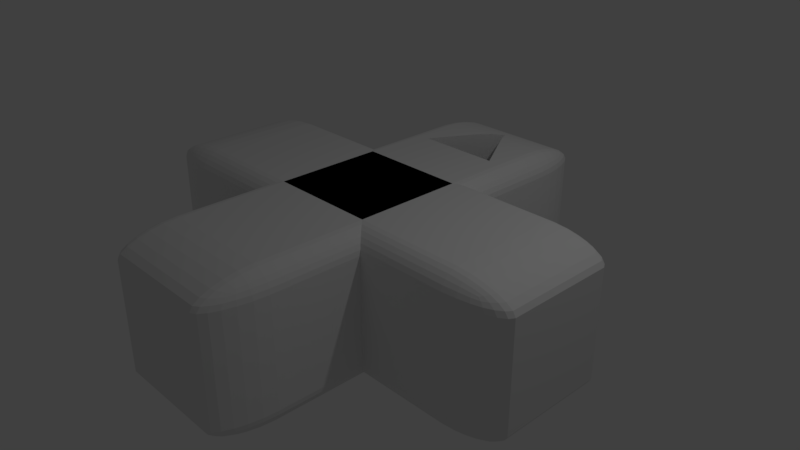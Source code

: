 # Source: D-PadUp.blend  (saved by Blender 2.78.0; exported with 4.5.12 LTS)
import bpy
from mathutils import Matrix  # noqa: F401  (used for matrix-valued properties, if any)

bpy.ops.wm.read_factory_settings(use_empty=True)
scene = bpy.context.scene
scene.name = 'Scene'

# ---- collections
col_collection_1 = bpy.data.collections.new('Collection 1'); scene.collection.children.link(col_collection_1)

# ---- world
world_world = bpy.data.worlds.new('World'); scene.world = world_world
world_world.color = (0.05088, 0.05088, 0.05088)
world_world.use_sun_shadow = False
world_world.sun_shadow_jitter_overblur = 0.0
world_world.cycles.sampling_method = 'MANUAL'

# ---- cameras
cam_camera = bpy.data.cameras.new('Camera')
cam_camera.clip_end = 100.0
cam_camera.lens = 35.0
cam_camera.sensor_width = 32.0
cam_camera.sensor_height = 18.0
cam_camera.ortho_scale = 7.314
cam_camera.dof.focus_distance = 0.0
cam_camera.dof.aperture_fstop = 128.0

# ---- lights
light_lamp = bpy.data.lights.new('Lamp', 'POINT')
light_lamp.transmission_factor = 0.0
light_lamp.cutoff_distance = 30.0
light_lamp.energy = 100.0
light_lamp.shadow_buffer_clip_start = 1.001
light_lamp.shadow_soft_size = 0.1
light_lamp.shadow_maximum_resolution = 0.006
light_lamp.use_absolute_resolution = True

# ---- meshes
me_cube_003 = bpy.data.meshes.new('Cube.003')
me_cube_003.from_pydata([(3.0, 0.2457, -0.737), (3.0, 0.2457, 0.737), (3.0, -0.2457, 0.737), (3.0, -0.2457, -0.737), (2.96, -0.2457, -0.8026), (2.961, 0.2457, -0.8025), (2.96, 0.2675, -0.737), (2.961, 0.2675, 0.737), (2.96, 0.2457, 0.8026), (2.961, -0.2457, 0.8025), (2.96, -0.2675, 0.737), (2.961, -0.2675, -0.737), (2.915, -0.2682, -0.8041), (2.87, -0.2457, -0.8626), (2.87, 0.2457, -0.8624), (2.915, 0.268, -0.8046), (2.915, 0.2682, 0.8041), (2.87, 0.2875, -0.737), (2.87, 0.2875, 0.737), (2.87, 0.2457, 0.8626), (2.87, -0.2457, 0.8624), (2.915, -0.268, 0.8046), (2.87, -0.2875, 0.737), (2.87, -0.2875, -0.737), (2.826, -0.2677, -0.8614), (2.743, -0.2457, -0.9145), (2.744, 0.2457, -0.9144), (2.827, 0.2676, -0.8612), (2.827, 0.2871, 0.8028), (2.826, 0.2871, -0.8031), (2.743, 0.3048, -0.737), (2.744, 0.3048, 0.737), (2.826, 0.2677, 0.8614), (2.743, 0.2457, 0.9145), (2.744, -0.2457, 0.9144), (2.827, -0.2676, 0.8612), (2.827, -0.2871, -0.8028), (2.826, -0.2871, 0.8031), (2.743, -0.3048, 0.737), (2.744, -0.3048, -0.737), (2.755, -0.2847, -0.8541), (2.717, -0.2672, -0.9059), (2.587, -0.2457, -0.9568), (2.588, 0.2457, -0.9567), (2.718, 0.2672, -0.9057), (2.755, 0.2847, -0.8541), (2.755, 0.2847, 0.8541), (2.718, 0.3019, 0.8016), (2.717, 0.302, -0.8016), (2.587, 0.3189, -0.737), (2.588, 0.3189, 0.737), (2.717, 0.2672, 0.9059), (2.587, 0.2457, 0.9568), (2.588, -0.2457, 0.9567), (2.718, -0.2672, 0.9057), (2.755, -0.2847, 0.8541), (2.718, -0.3019, -0.8016), (2.717, -0.302, 0.8016), (2.587, -0.3189, 0.737), (2.588, -0.3189, -0.737), (2.673, -0.283, -0.8909), (2.407, -0.2457, -0.9869), (2.408, 0.2457, -0.9868), (2.673, 0.283, -0.8908), (2.673, 0.2969, 0.849), (2.673, 0.297, -0.849), (2.407, 0.329, -0.737), (2.408, 0.3289, 0.737), (2.673, 0.283, 0.8909), (2.407, 0.2457, 0.9869), (2.408, -0.2457, 0.9868), (2.673, -0.283, 0.8908), (2.673, -0.2969, -0.849), (2.673, -0.297, 0.849), (2.407, -0.329, 0.737), (2.408, -0.3289, -0.737), (2.634, -0.2927, -0.878), (2.584, -0.2676, -0.9423), (2.211, -0.2457, -1.0), (2.211, 0.2457, -1.0), (2.584, 0.2677, -0.9421), (2.634, 0.2927, -0.878), (2.634, 0.2927, 0.878), (2.584, 0.314, 0.8031), (2.584, 0.3141, -0.8028), (2.211, 0.3333, -0.737), (2.211, 0.3333, 0.737), (2.584, 0.2676, 0.9423), (2.211, 0.2457, 1.0), (2.211, -0.2457, 1.0), (2.584, -0.2677, 0.9421), (2.634, -0.2927, 0.878), (2.584, -0.314, -0.8031), (2.584, -0.3141, 0.8028), (2.211, -0.3333, 0.737), (2.211, -0.3333, -0.737), (2.562, -0.2847, -0.9183), (2.414, -0.268, -0.9718), (-2.211, -0.2457, -1.0), (-2.211, 0.2457, -1.0), (-0.2457, 0.2457, -1.0), (0.737, 0.2457, -1.0), (0.2457, -0.2457, -1.0), (-0.737, -0.2457, -1.0), (2.412, 0.2682, -0.9718), (2.562, 0.2847, -0.9183), (2.562, 0.3061, 0.8541), (2.562, 0.3061, -0.8541), (2.412, 0.3239, 0.8046), (2.414, 0.3239, -0.8041), (1.0, 0.3333, -0.737), (1.0, 0.3333, 0.737), (2.562, 0.2847, 0.9183), (2.414, 0.268, 0.9718), (-2.211, 0.2457, 1.0), (-2.211, -0.2457, 1.0), (-0.2457, -0.2457, 1.0), (0.737, -0.2457, 1.0), (0.2457, 0.2457, 1.0), (-0.737, 0.2457, 1.0), (2.412, -0.2682, 0.9718), (2.562, -0.2847, 0.9183), (2.562, -0.3061, -0.8541), (2.562, -0.3061, 0.8541), (2.412, -0.3239, -0.8046), (2.414, -0.3239, 0.8041), (1.0, -0.3333, 0.737), (1.0, -0.3333, -0.737), (2.547, -0.297, -0.8908), (2.211, -0.2675, -0.9868), (-0.8025, -0.2675, -0.9869), (-2.211, -0.2675, -0.9869), (-2.408, -0.2457, -0.9868), (-2.407, 0.2457, -0.9869), (-0.8025, 0.2675, -0.9869), (-0.737, 0.2457, -1.0), (0.8025, 0.2675, -0.9869), (2.211, 0.2675, -0.9869), (0.8025, -0.2675, -0.9869), (0.737, -0.2457, -1.0), (2.547, 0.2969, -0.8909), (2.547, 0.297, 0.8908), (2.211, 0.329, 0.8025), (2.211, 0.3289, -0.8026), (1.0, 0.737, -0.737), (1.0, 0.737, 0.737), (0.9868, 0.329, 0.8025), (2.211, 0.2675, 0.9868), (-0.8025, 0.2675, 0.9869), (-2.211, 0.2675, 0.9869), (-2.408, 0.2457, 0.9868), (-2.407, -0.2457, 0.9869), (-0.737, -0.2457, 1.0), (0.8025, -0.2675, 0.9869), (2.211, -0.2675, 0.9869), (0.8025, 0.2675, 0.9869), (2.547, -0.2969, 0.8909), (2.211, -0.329, -0.8025), (2.211, -0.3289, 0.8026), (0.9868, -0.329, -0.8025), (1.0, -0.737, 0.737), (1.0, -0.737, -0.737), (2.409, -0.2871, -0.9421), (-2.412, -0.2682, -0.9718), (-0.737, -0.08189, -1.0), (-0.8026, -0.2675, -0.9868), (-2.414, 0.268, -0.9718), (-2.588, -0.2457, -0.9567), (-2.587, 0.2457, -0.9568), (-2.211, 0.2675, -0.9868), (-0.2457, 0.2457, -1.0), (0.8026, 0.2675, -0.9868), (0.2457, -0.2457, -1.0), (2.409, 0.2871, -0.9423), (2.409, 0.3141, 0.8612), (2.409, 0.314, -0.8614), (0.9869, 0.3289, -0.8025), (0.9869, 0.737, -0.8025), (0.9868, 0.8026, -0.737), (0.9869, 0.8025, 0.737), (0.9868, 0.737, 0.8026), (0.9868, 0.3289, 0.8026), (2.409, 0.2871, 0.9421), (-2.412, 0.2682, 0.9718), (-0.737, 0.737, 1.0), (-0.8026, 0.2675, 0.9868), (-2.414, -0.268, 0.9718), (-2.588, 0.2457, 0.9567), (-2.587, -0.2457, 0.9568), (-0.8025, -0.2675, 0.9869), (0.737, -0.737, 1.0), (0.8026, -0.2675, 0.9868), (0.737, 0.2457, 1.0), (2.409, -0.2871, 0.9423), (2.409, -0.3141, -0.8612), (2.409, -0.314, 0.8614), (0.9868, -0.737, -0.8026), (0.9868, -0.3289, -0.8026), (0.9869, -0.3289, 0.8025), (0.9869, -0.737, 0.8025), (0.9868, -0.8026, 0.737), (0.9869, -0.8025, -0.737), (2.405, -0.302, -0.9057), (0.8026, -0.2675, -0.9868), (2.211, -0.2875, -0.9567), (-2.409, -0.2871, -0.9423), (-0.737, -0.737, -1.0), (-0.8624, -0.2875, -0.9568), (-0.8026, -0.737, -0.9868), (-2.584, 0.2676, -0.9423), (-2.584, -0.2677, -0.9421), (-2.744, -0.2457, -0.9144), (-2.743, 0.2457, -0.9145), (-0.737, 0.737, -1.0), (-0.8025, 0.737, -0.9869), (-0.8026, 0.2675, -0.9868), (0.737, 0.08189, -1.0), (0.8624, 0.2875, -0.9568), (0.8026, 0.737, -0.9868), (0.737, -0.737, -1.0), (0.8025, -0.737, -0.9869), (2.211, 0.2875, -0.9568), (2.405, 0.3019, -0.9059), (2.405, 0.302, 0.9057), (2.211, 0.3189, 0.8624), (2.211, 0.3189, -0.8626), (0.9868, 0.3289, -0.8026), (0.9718, 0.8041, -0.8046), (0.9718, 0.8046, 0.8041), (0.9567, 0.8626, -0.737), (0.9568, 0.8624, 0.737), (0.8026, 0.2675, 0.9868), (2.211, 0.2875, 0.9567), (-2.409, 0.2871, 0.9423), (-0.737, 0.08189, 1.0), (-0.8026, 0.737, 0.9868), (-0.8624, 0.2875, 0.9568), (-2.211, -0.2675, 0.9868), (-2.584, -0.2676, 0.9423), (-2.584, 0.2677, 0.9421), (-2.744, 0.2457, 0.9144), (-2.743, -0.2457, 0.9145), (-0.737, -0.737, 1.0), (-0.8025, -0.737, 0.9869), (0.737, -0.08189, 1.0), (0.8026, -0.737, 0.9868), (0.8624, -0.2875, 0.9568), (0.737, 0.737, 1.0), (0.8025, 0.737, 0.9869), (2.211, -0.2875, 0.9568), (2.405, -0.3019, 0.9059), (2.211, -0.3189, -0.8624), (2.211, -0.3189, 0.8626), (0.9868, -0.3289, 0.8026), (0.9718, -0.8046, -0.8041), (0.9718, -0.8041, 0.8046), (0.9567, -0.8626, 0.737), (0.9568, -0.8624, -0.737), (0.8624, -0.2875, -0.9568), (-2.211, -0.2875, -0.9568), (-2.562, -0.2847, -0.9183), (0.737, 0.737, -1.0), (0.2285, -0.737, -1.0), (0.5707, -0.5394, -1.0), (-0.5626, -0.5394, -1.0), (-0.2203, -0.737, -1.0), (-2.409, 0.2871, -0.9421), (-2.562, 0.2847, -0.9183), (-2.717, 0.2672, -0.9059), (-2.718, -0.2672, -0.9057), (-2.87, -0.2457, -0.8624), (-2.87, 0.2457, -0.8626), (-0.8046, 0.8041, -0.9718), (-0.8624, 0.2875, -0.9568), (0.8046, -0.8041, -0.9718), (0.9568, 0.737, -0.8624), (0.9423, 0.8028, -0.8612), (0.9423, 0.8612, 0.8028), (0.9421, 0.8614, -0.8031), (0.9144, 0.9145, -0.737), (0.9145, 0.9144, 0.737), (0.9421, 0.8031, 0.8614), (0.9567, 0.737, 0.8626), (0.9568, 0.3189, 0.8624), (0.8624, 0.2875, 0.9568), (-2.211, 0.2875, 0.9568), (-2.562, 0.2847, 0.9183), (-0.2203, -0.737, 1.0), (-0.5626, -0.5394, 1.0), (0.5707, -0.5394, 1.0), (0.2285, -0.737, 1.0), (-0.8041, 0.8046, 0.9718), (-2.409, -0.2871, 0.9421), (-2.562, -0.2847, 0.9183), (-2.717, -0.2672, 0.9059), (-2.718, 0.2672, 0.9057), (-2.87, 0.2457, 0.8624), (-2.87, -0.2457, 0.8626), (-0.8026, -0.2675, 0.9868), (-0.8046, -0.8041, 0.9718), (0.8041, -0.8046, 0.9718), (0.8046, 0.8041, 0.9718), (0.9567, -0.737, -0.8626), (0.9568, -0.3189, -0.8624), (0.9421, -0.8031, -0.8614), (0.9568, -0.737, 0.8624), (0.9423, -0.8028, 0.8612), (0.9421, -0.8614, 0.8031), (0.9144, -0.9145, 0.737), (0.9145, -0.9144, -0.737), (0.9423, -0.8612, -0.8028), (2.211, -0.3048, -0.9144), (0.8625, -0.2875, -0.9567), (-2.405, -0.3019, -0.9059), (-2.547, -0.2969, -0.8909), (-0.737, 0.8026, -0.9868), (0.737, 0.8025, -0.9869), (0.737, -0.8026, -0.9868), (0.1149, -0.8026, -0.9868), (-0.1068, -0.8025, -0.9868), (-0.737, -0.8025, -0.9869), (-0.8041, -0.8046, -0.9718), (-0.8626, -0.737, -0.9567), (-0.8625, -0.2875, -0.9567), (-2.211, 0.2875, -0.9567), (-2.673, 0.283, -0.8909), (-2.673, -0.283, -0.8908), (-2.961, -0.2457, -0.8025), (-2.96, 0.2457, -0.8026), (-0.8612, 0.8028, -0.9423), (0.8626, 0.737, -0.9567), (0.8625, 0.2875, -0.9567), (0.8041, 0.8046, -0.9718), (0.8612, -0.8028, -0.9423), (2.211, 0.3048, -0.9145), (2.211, 0.3048, 0.9144), (0.9568, 0.3189, -0.8624), (0.9183, 0.8541, -0.8541), (0.9183, 0.8541, 0.8541), (0.9059, 0.9057, 0.8016), (0.9057, 0.9059, -0.8016), (0.8624, 0.9568, -0.737), (0.8626, 0.9567, 0.737), (0.9567, 0.3189, 0.8625), (0.8625, 0.2875, 0.9567), (-2.405, 0.3019, 0.9059), (-2.547, 0.2969, 0.8909), (0.737, 0.8026, 0.9868), (-0.737, 0.8025, 0.9869), (-0.737, -0.8026, 0.9868), (-0.1067, -0.8026, 0.9868), (0.1149, -0.8025, 0.9868), (0.737, -0.8025, 0.9869), (-0.8614, 0.8031, 0.9421), (-0.8626, 0.737, 0.9567), (-0.8625, 0.2875, 0.9567), (-2.211, -0.2875, 0.9567), (-2.673, -0.283, 0.8909), (-2.673, 0.283, 0.8908), (-2.961, 0.2457, 0.8025), (-2.96, -0.2457, 0.8026), (-0.8624, -0.2875, 0.9568), (-0.8612, -0.8028, 0.9423), (0.8614, -0.8031, 0.9421), (0.8626, -0.737, 0.9567), (0.8625, -0.2875, 0.9567), (0.8612, 0.8028, 0.9423), (2.211, -0.3048, 0.9145), (0.9568, -0.3189, 0.8624), (0.9567, -0.3189, -0.8625), (0.9183, -0.8541, -0.8541), (0.9183, -0.8541, 0.8541), (0.9057, -0.9059, 0.8016), (0.8624, -0.9568, 0.737), (0.8626, -0.9567, -0.737), (0.9059, -0.9057, -0.8016), (0.9144, -0.3048, -0.9145), (0.8624, -0.737, -0.9568), (-2.211, -0.3048, -0.9145), (-2.634, -0.2927, -0.878), (-0.737, 0.8626, -0.9567), (0.737, 0.8624, -0.9568), (0.737, -0.8626, -0.9567), (0.01114, -0.8625, -0.9567), (-0.002981, -0.8625, -0.9567), (-0.737, -0.8624, -0.9568), (-0.8614, -0.8031, -0.9421), (-0.9144, -0.3048, -0.9145), (-2.405, 0.302, -0.9057), (-2.547, 0.297, -0.8908), (-2.634, 0.2927, -0.878), (-2.826, 0.2677, -0.8614), (-2.827, -0.2676, -0.8612), (-3.0, -0.2457, -0.737), (-3.0, 0.2457, -0.737), (-0.8031, 0.8614, -0.9421), (-0.8624, 0.737, -0.9568), (-0.8541, 0.8541, -0.9183), (-0.8625, 0.2875, -0.9567), (0.8614, 0.8031, -0.9421), (0.9144, 0.3048, -0.9145), (0.8031, -0.8614, -0.9421), (0.8541, -0.8541, -0.9183), (0.9567, 0.3189, -0.8625), (0.9059, 0.8016, -0.9057), (0.8909, 0.849, -0.8908), (0.8909, 0.8908, 0.849), (0.8908, 0.8909, -0.849), (0.8025, 0.9869, -0.737), (0.8026, 0.9868, 0.737), (0.9057, 0.8016, 0.9059), (0.8908, 0.849, 0.8909), (0.9144, 0.3048, 0.9145), (0.8624, 0.737, 0.9568), (-2.211, 0.3048, 0.9145), (-2.634, 0.2927, 0.878), (0.737, 0.8626, 0.9567), (-0.737, 0.8624, 0.9568), (-0.737, -0.8626, 0.9567), (-0.002979, -0.8625, 0.9567), (0.01115, -0.8625, 0.9567), (0.737, -0.8624, 0.9568), (-0.8028, 0.8612, 0.9423), (-0.8541, 0.8541, 0.9183), (-0.9144, 0.3048, 0.9145), (-2.405, -0.302, 0.9057), (-2.547, -0.297, 0.8908), (-2.634, -0.2927, 0.878), (-2.826, -0.2677, 0.8614), (-2.827, 0.2676, 0.8612), (-3.0, 0.2457, 0.737), (-3.0, -0.2457, 0.737), (-0.8031, -0.8614, 0.9421), (-0.8624, -0.737, 0.9568), (-0.8541, -0.8541, 0.9183), (0.8028, -0.8612, 0.9423), (0.8541, -0.8541, 0.9183), (0.9144, -0.3048, 0.9145), (0.8031, 0.8614, 0.9421), (0.8541, 0.8541, 0.9183), (0.9567, -0.3189, 0.8625), (0.9057, -0.8016, -0.9059), (0.8908, -0.849, -0.8909), (0.9059, -0.8016, 0.9057), (0.8909, -0.849, 0.8908), (0.8908, -0.8909, 0.849), (0.8025, -0.9869, 0.737), (0.8026, -0.9868, -0.737), (0.8909, -0.8908, -0.849), (0.9145, -0.3048, -0.9144), (-2.211, -0.3189, -0.8626), (-2.409, -0.314, -0.8614), (-2.562, -0.3061, -0.8541), (0.8028, 0.8612, -0.9423), (-0.737, 0.9145, -0.9144), (0.737, 0.9144, -0.9145), (0.004083, -0.8665, -0.9534), (0.737, -0.9145, -0.9144), (-0.737, -0.9144, -0.9145), (-0.8028, -0.8612, -0.9423), (-0.8541, -0.8541, -0.9183), (-0.9059, -0.8016, -0.9057), (-2.211, 0.3048, -0.9144), (-2.755, 0.2847, -0.8541), (-2.755, -0.2847, -0.8541), (-2.915, 0.2682, -0.8041), (-2.915, -0.268, -0.8046), (-0.9057, 0.8016, -0.9059), (-0.8908, 0.849, -0.8909), (-0.9144, 0.3048, -0.9145), (0.8541, 0.8541, -0.9183), (0.9145, 0.3048, -0.9144), (0.9145, 0.3048, 0.9144), (0.9145, 0.737, -0.9144), (0.878, 0.878, -0.878), (0.878, 0.878, 0.878), (0.8614, 0.9421, 0.8031), (0.8612, 0.9423, -0.8028), (0.737, 1.0, -0.737), (0.737, 1.0, 0.737), (0.9144, 0.737, 0.9145), (-2.211, 0.3189, 0.8626), (-2.409, 0.314, 0.8614), (-2.562, 0.3061, 0.8541), (0.737, 0.9145, 0.9144), (-0.737, 0.9144, 0.9145), (0.004083, -0.8665, 0.9534), (-0.737, -0.9145, 0.9144), (0.737, -0.9144, 0.9145), (-0.9059, 0.8016, 0.9057), (-0.8909, 0.849, 0.8908), (-0.8625, -0.2875, 0.9567), (-2.211, -0.3048, 0.9144), (-2.755, -0.2847, 0.8541), (-2.755, 0.2847, 0.8541), (-2.915, -0.2682, 0.8041), (-2.915, 0.268, 0.8046), (-0.9057, -0.8016, 0.9059), (-0.8908, -0.849, 0.8909), (0.9145, -0.3048, 0.9144), (0.9144, -0.737, -0.9145), (0.878, -0.878, -0.878), (0.9145, -0.737, 0.9144), (0.878, -0.878, 0.878), (0.8612, -0.9423, 0.8028), (0.737, -1.0, 0.737), (0.737, -1.0, -0.737), (0.8614, -0.9421, -0.8031), (-0.9145, -0.3048, -0.9144), (-0.9567, -0.3189, -0.8625), (-2.673, -0.297, -0.849), (0.8016, 0.9057, -0.9059), (-0.8016, 0.9059, -0.9057), (-0.737, 0.9568, -0.8624), (0.737, 0.9567, -0.8626), (0.8016, -0.9059, -0.9057), (-0.8016, -0.9057, -0.9059), (0.737, -0.9568, -0.8624), (-0.737, -0.9567, -0.8626), (-0.8909, -0.849, -0.8908), (-0.9145, -0.737, -0.9144), (-2.211, 0.3189, -0.8624), (-2.409, 0.3141, -0.8612), (-2.562, 0.3061, -0.8541), (-2.673, 0.2969, -0.849), (-2.961, 0.2675, -0.737), (-2.96, -0.2675, -0.737), (-2.961, -0.2675, 0.737), (-2.96, 0.2675, 0.737), (-0.849, 0.8909, -0.8908), (-0.9144, 0.737, -0.9145), (-0.878, 0.878, -0.878), (0.849, -0.8909, -0.8908), (0.8541, 0.9183, 0.8541), (0.8541, 0.9183, -0.8541), (0.8041, 0.9718, 0.8046), (0.8046, 0.9718, -0.8041), (-0.737, 1.0, -0.737), (-0.737, 1.0, 0.737), (-0.9145, 0.3048, 0.9144), (-0.9567, 0.3189, 0.8625), (-2.673, 0.297, 0.849), (-0.8016, 0.9057, 0.9059), (0.8016, 0.9059, 0.9057), (0.737, 0.9568, 0.8624), (-0.737, 0.9567, 0.8626), (-0.8016, -0.9059, 0.9057), (0.8016, -0.9057, 0.9059), (-0.737, -0.9568, 0.8624), (0.737, -0.9567, 0.8626), (-0.849, 0.8908, 0.8909), (-0.9145, 0.737, 0.9144), (-0.878, 0.878, 0.878), (-0.9144, -0.3048, 0.9145), (-2.211, -0.3189, 0.8624), (-2.409, -0.3141, 0.8612), (-2.562, -0.3061, 0.8541), (-2.673, -0.2969, 0.849), (-0.849, -0.8909, 0.8908), (-0.9144, -0.737, 0.9145), (-0.878, -0.878, 0.878), (0.849, -0.8908, 0.8909), (0.849, 0.8909, 0.8908), (0.8541, -0.9183, 0.8541), (0.8046, -0.9718, 0.8041), (-0.737, -1.0, 0.737), (-0.737, -1.0, -0.737), (0.8041, -0.9718, -0.8046), (0.8541, -0.9183, -0.8541), (-0.9568, -0.3189, -0.8624), (-2.211, -0.3289, -0.8026), (-2.414, -0.3239, -0.8041), (-2.584, -0.3141, -0.8028), (0.849, 0.8908, -0.8909), (-0.737, 0.9869, -0.8025), (0.737, 0.9868, -0.8026), (0.737, -0.9869, -0.8025), (-0.737, -0.9868, -0.8026), (-0.849, -0.8908, -0.8909), (-0.878, -0.878, -0.878), (-0.9568, -0.737, -0.8624), (-0.9423, -0.8028, -0.8612), (-0.9145, 0.3048, -0.9144), (-0.9567, 0.3189, -0.8625), (-2.827, 0.2871, -0.8028), (-2.826, -0.2871, -0.8031), (-2.87, -0.2875, -0.737), (-2.87, -0.2875, 0.737), (-2.87, 0.2875, 0.737), (-2.87, 0.2875, -0.737), (-0.9567, 0.737, -0.8626), (-0.9421, 0.8031, -0.8614), (-0.9183, 0.8541, -0.8541), (0.737, 0.9869, 0.8025), (-0.8026, 0.9868, -0.737), (-0.8025, 0.9869, 0.737), (-0.737, 0.9868, 0.8026), (-0.9568, 0.3189, 0.8624), (-2.211, 0.3289, 0.8026), (-2.414, 0.3239, 0.8041), (-2.584, 0.3141, 0.8028), (-0.737, -0.9869, 0.8025), (0.737, -0.9868, 0.8026), (-0.9568, 0.737, 0.8624), (-0.9423, 0.8028, 0.8612), (-0.9183, 0.8541, 0.8541), (-0.9145, -0.3048, 0.9144), (-0.9567, -0.3189, 0.8625), (-2.827, -0.2871, 0.8028), (-2.826, 0.2871, 0.8031), (-0.9567, -0.737, 0.8626), (-0.9421, -0.8031, 0.8614), (-0.9183, -0.8541, 0.8541), (-0.8026, -0.9868, 0.737), (-0.8025, -0.9869, -0.737), (-0.9868, -0.3289, -0.8026), (-2.717, -0.302, -0.8016), (0.8031, 0.9421, -0.8614), (-0.8028, 0.9423, -0.8612), (0.8028, -0.9423, -0.8612), (-0.8031, -0.9421, -0.8614), (-0.9183, -0.8541, -0.8541), (-2.211, 0.329, -0.8025), (-0.9568, 0.3189, -0.8624), (-2.412, 0.3239, -0.8046), (-2.584, 0.314, -0.8031), (-2.718, 0.3019, -0.8016), (-2.743, -0.3048, -0.737), (-2.744, -0.3048, 0.737), (-2.743, 0.3048, 0.737), (-2.744, 0.3048, -0.737), (-0.8541, 0.9183, -0.8541), (-0.8909, 0.8908, -0.849), (0.8028, 0.9423, 0.8612), (-0.8041, 0.9718, -0.8046), (-0.8046, 0.9718, 0.8041), (-0.8626, 0.9567, -0.737), (-0.8624, 0.9568, 0.737), (-0.9868, 0.3289, 0.8026), (-2.717, 0.302, 0.8016), (-0.8031, 0.9421, 0.8614), (-0.8028, -0.9423, 0.8612), (0.8031, -0.9421, 0.8614), (-0.8541, 0.9183, 0.8541), (-0.8908, 0.8909, 0.849), (-2.211, -0.329, 0.8025), (-0.9568, -0.3189, 0.8624), (-2.412, -0.3239, 0.8046), (-2.584, -0.314, 0.8031), (-2.718, -0.3019, 0.8016), (-0.8541, -0.9183, 0.8541), (-0.8909, -0.8908, 0.849), (-0.8046, -0.9718, -0.8041), (-0.8041, -0.9718, 0.8046), (-0.8626, -0.9567, 0.737), (-0.8624, -0.9568, -0.737), (-0.9869, -0.3289, -0.8025), (-2.211, -0.3333, -0.737), (-2.407, -0.329, -0.737), (-2.587, -0.3189, -0.737), (-0.8541, -0.9183, -0.8541), (-0.8908, -0.8909, -0.849), (-0.9869, -0.737, -0.8025), (-0.9718, -0.8041, -0.8046), (-0.9868, 0.3289, -0.8026), (-2.588, -0.3189, 0.737), (-2.587, 0.3189, 0.737), (-2.588, 0.3189, -0.737), (-0.9868, 0.737, -0.8026), (-0.9718, 0.8046, -0.8041), (-0.9423, 0.8612, -0.8028), (-0.8612, 0.9423, 0.8028), (-0.8614, 0.9421, -0.8031), (-0.9145, 0.9144, -0.737), (-0.9144, 0.9145, 0.737), (-0.9869, 0.3289, 0.8025), (-2.211, 0.3333, 0.737), (-2.407, 0.329, 0.737), (-0.9869, 0.737, 0.8025), (-0.9718, 0.8041, 0.8046), (-0.9421, 0.8614, 0.8031), (-0.9868, -0.3289, 0.8026), (-0.9868, -0.737, 0.8026), (-0.9718, -0.8046, 0.8041), (-0.9423, -0.8612, 0.8028), (-0.8612, -0.9423, -0.8028), (-0.8614, -0.9421, 0.8031), (-0.9145, -0.9144, 0.737), (-0.9144, -0.9145, -0.737), (-1.0, -0.3333, -0.737), (-0.9421, -0.8614, -0.8031), (-2.211, 0.3333, -0.737), (-0.9868, 0.329, -0.8025), (-2.408, 0.3289, -0.737), (-2.408, -0.3289, 0.737), (-0.9059, 0.9057, -0.8016), (-0.9057, 0.9059, 0.8016), (-0.9568, 0.8624, -0.737), (-0.9567, 0.8626, 0.737), (-1.0, 0.3333, 0.737), (-2.211, -0.3333, 0.737), (-0.9868, -0.329, 0.8025), (-0.9059, -0.9057, 0.8016), (-0.9057, -0.9059, -0.8016), (-0.9568, -0.8624, 0.737), (-0.9567, -0.8626, -0.737), (-1.0, -0.737, -0.737), (-1.0, -0.3333, 0.737), (-0.9868, -0.8026, -0.737), (-1.0, 0.3333, -0.737), (-1.0, 0.737, -0.737), (-0.9869, 0.8025, -0.737), (-0.9868, 0.8026, 0.737), (-1.0, 0.737, 0.737), (-1.0, -0.737, 0.737), (-0.9869, -0.8025, 0.737)], [], [(0, 1, 2, 3), (4, 5, 0, 3), (1, 0, 6, 7), (8, 9, 2, 1), (3, 2, 10, 11), (4, 3, 11, 12), (13, 14, 5, 4), (7, 16, 8, 1), (6, 0, 5, 15), (7, 6, 17, 18), (19, 20, 9, 8), (10, 2, 9, 21), (11, 10, 22, 23), (12, 24, 13, 4), (25, 26, 14, 13), (14, 27, 15, 5), (16, 7, 18, 28), (15, 29, 17, 6), (18, 17, 30, 31), (19, 8, 16, 32), (33, 34, 20, 19), (21, 9, 20, 35), (12, 11, 23, 36), (21, 37, 22, 10), (23, 22, 38, 39), (24, 12, 36, 40), (25, 13, 24, 41), (42, 43, 26, 25), (27, 14, 26, 44), (27, 45, 29, 15), (28, 46, 32, 16), (29, 48, 30, 17), (31, 47, 28, 18), (31, 30, 49, 50), (33, 19, 32, 51), (52, 53, 34, 33), (35, 20, 34, 54), (35, 55, 37, 21), (36, 23, 39, 56), (37, 57, 38, 22), (39, 38, 58, 59), (40, 60, 41, 24), (25, 41, 77, 42), (61, 62, 43, 42), (26, 43, 80, 44), (45, 27, 44, 63), (46, 28, 47, 64), (45, 65, 48, 29), (31, 50, 83, 47), (30, 48, 84, 49), (50, 49, 66, 67), (46, 68, 51, 32), (33, 51, 87, 52), (69, 70, 53, 52), (34, 53, 90, 54), (55, 35, 54, 71), (40, 36, 56, 72), (57, 37, 55, 73), (39, 59, 92, 56), (38, 57, 93, 58), (59, 58, 74, 75), (60, 40, 72, 76), (41, 60, 96, 77), (42, 77, 97, 61), (78, 79, 62, 61), (43, 62, 104, 80), (44, 80, 105, 63), (64, 82, 68, 46), (65, 45, 63, 81), (47, 83, 106, 64), (48, 65, 107, 84), (50, 67, 108, 83), (49, 84, 109, 66), (67, 66, 85, 86), (51, 68, 112, 87), (52, 87, 113, 69), (88, 89, 70, 69), (53, 70, 120, 90), (54, 90, 121, 71), (73, 55, 71, 91), (56, 92, 122, 72), (57, 73, 123, 93), (59, 75, 124, 92), (58, 93, 125, 74), (75, 74, 94, 95), (60, 76, 128, 96), (61, 97, 129, 78), (98, 99, 100, 101, 79, 78, 102, 103), (62, 79, 137, 104), (63, 105, 140, 81), (64, 106, 141, 82), (65, 81, 140, 107), (67, 86, 142, 108), (66, 109, 143, 85), (110, 111, 86, 85), (68, 82, 141, 112), (69, 113, 147, 88), (114, 115, 116, 117, 89, 88, 118, 119), (70, 89, 154, 120), (71, 121, 156, 91), (72, 122, 128, 76), (73, 91, 156, 123), (75, 95, 157, 124), (74, 125, 158, 94), (95, 94, 126, 127), (77, 96, 162, 97), (98, 103, 130, 131), (99, 98, 132, 133), (101, 100, 99, 169, 215, 134, 135, 170), (79, 101, 136, 137), (102, 78, 129, 203, 138, 139, 172, 103), (80, 104, 173, 105), (83, 108, 174, 106), (84, 107, 175, 109), (85, 143, 226, 176, 110), (144, 145, 111, 110), (111, 146, 142, 86), (87, 112, 182, 113), (114, 119, 148, 149), (115, 114, 150, 151), (117, 116, 115, 237, 298, 189, 152), (89, 117, 153, 154), (90, 120, 193, 121), (92, 124, 194, 122), (93, 123, 195, 125), (127, 159, 157, 95), (127, 126, 160, 161), (132, 98, 131, 163), (133, 132, 167, 168), (110, 176, 177, 144), (145, 144, 178, 179), (145, 180, 181, 146, 111), (149, 183, 150, 114), (151, 150, 187, 188), (94, 158, 253, 198, 126), (126, 198, 199, 160), (200, 201, 161, 160), (202, 162, 96, 128), (204, 129, 97, 162), (163, 131, 259, 205), (135, 164, 206, 208, 165, 130, 103), (259, 131, 130, 165, 207), (169, 99, 133, 166), (166, 133, 168, 209), (167, 132, 163, 210), (168, 167, 211, 212), (213, 135, 134, 214), (171, 136, 101, 139, 216, 261, 218), (221, 137, 136, 171, 217), (219, 139, 138, 220), (221, 173, 104, 137), (222, 140, 105, 173), (223, 141, 106, 174), (222, 175, 107, 140), (224, 174, 108, 142), (225, 143, 109, 175), (176, 226, 336, 275, 177), (177, 227, 178, 144), (179, 178, 229, 230), (180, 145, 179, 228), (146, 181, 283, 224, 142), (223, 182, 112, 141), (231, 155, 192, 119, 118, 88, 147), (232, 147, 113, 182), (183, 149, 285, 233), (285, 149, 148, 185, 236), (185, 148, 119, 152, 234, 184, 235), (237, 115, 151, 186), (186, 151, 188, 238), (183, 239, 187, 150), (188, 187, 240, 241), (242, 152, 189, 243), (153, 117, 192, 244, 190, 245, 191), (191, 246, 249, 154, 153), (247, 192, 155, 248), (249, 193, 120, 154), (250, 156, 121, 193), (202, 128, 122, 194), (250, 195, 123, 156), (251, 194, 124, 157), (252, 158, 125, 195), (197, 159, 127, 161, 196), (251, 157, 159, 197, 303), (198, 253, 368, 305, 199), (200, 160, 199, 255), (256, 257, 201, 200), (201, 254, 196, 161), (162, 202, 311, 204), (138, 203, 258, 377, 220), (203, 129, 204, 312, 258), (205, 260, 210, 163), (213, 261, 216, 139, 219, 262, 263, 264, 265, 206, 164, 135), (165, 208, 322, 323, 207), (166, 266, 324, 169), (209, 267, 266, 166), (209, 168, 212, 268), (211, 167, 210, 269), (212, 211, 270, 271), (214, 272, 315, 213), (215, 169, 324, 398, 273), (171, 218, 330, 331, 217), (220, 274, 317, 219), (173, 221, 334, 222), (174, 224, 335, 223), (175, 222, 334, 225), (143, 225, 403, 336, 226), (227, 177, 275, 276), (228, 179, 230, 277), (227, 278, 229, 178), (230, 229, 279, 280), (228, 281, 282, 180), (180, 282, 343, 283, 181), (182, 223, 335, 232), (155, 231, 284, 413, 248), (147, 232, 344, 284, 231), (233, 286, 239, 183), (247, 184, 234, 152, 242, 287, 288, 289, 290, 190, 244, 192), (235, 184, 348, 291), (185, 235, 354, 355, 236), (186, 292, 356, 237), (238, 293, 292, 186), (238, 188, 241, 294), (240, 187, 239, 295), (241, 240, 296, 297), (243, 299, 349, 242), (189, 298, 361, 433, 243), (245, 190, 352, 300), (191, 245, 364, 365, 246), (248, 301, 347, 247), (193, 249, 367, 250), (194, 251, 311, 202), (195, 250, 367, 252), (254, 304, 302, 196), (255, 199, 305, 306), (256, 200, 255, 307), (308, 309, 257, 256), (254, 201, 257, 310), (205, 259, 378, 313), (260, 205, 313, 314), (261, 213, 315, 316), (262, 219, 317, 318), (206, 265, 319, 320), (260, 326, 269, 210), (268, 325, 267, 209), (271, 270, 327, 328), (218, 261, 316, 332), (276, 337, 278, 227), (278, 340, 279, 229), (280, 339, 277, 230), (280, 279, 341, 342), (281, 228, 277, 338), (184, 247, 347, 348), (287, 242, 349, 350), (190, 290, 351, 352), (294, 357, 293, 238), (295, 239, 286, 358), (297, 296, 359, 360), (304, 254, 310, 370), (306, 371, 307, 255), (307, 372, 308, 256), (373, 374, 309, 308), (309, 375, 310, 257), (316, 315, 380, 381), (318, 317, 382, 383), (320, 321, 208, 206), (320, 319, 384, 385), (321, 386, 322, 208), (378, 259, 207, 323, 387), (266, 388, 462, 324), (267, 389, 388, 266), (325, 390, 389, 267), (326, 260, 314, 379), (268, 391, 463, 325), (269, 326, 464, 392), (391, 268, 212, 271), (392, 270, 211, 269), (271, 328, 465, 391), (270, 392, 466, 327), (328, 327, 393, 394), (272, 395, 380, 315), (396, 329, 272, 214), (329, 397, 395, 272), (396, 214, 134, 215, 273), (332, 399, 330, 218), (274, 401, 382, 317), (377, 333, 274, 220), (333, 402, 401, 274), (334, 221, 217, 331, 400), (283, 343, 472, 335, 224), (276, 275, 473, 404), (336, 403, 471, 473, 275), (337, 276, 404, 405), (338, 277, 339, 406), (337, 407, 340, 278), (280, 342, 476, 339), (279, 340, 477, 341), (342, 341, 408, 409), (281, 410, 480, 282), (338, 411, 410, 281), (284, 344, 412, 480, 413), (232, 335, 472, 412, 344), (414, 345, 233, 285), (345, 346, 286, 233), (346, 415, 358, 286), (348, 347, 416, 417), (350, 349, 418, 419), (352, 351, 420, 421), (291, 348, 417, 422), (354, 235, 291, 353), (353, 291, 422, 423), (414, 285, 236, 355, 424), (491, 361, 298, 237, 356), (292, 425, 492, 356), (293, 426, 425, 292), (357, 427, 426, 293), (294, 428, 493, 357), (295, 358, 494, 429), (428, 294, 241, 297), (429, 296, 240, 295), (297, 360, 495, 428), (296, 429, 496, 359), (360, 359, 430, 431), (299, 432, 418, 349), (433, 362, 299, 243), (362, 434, 432, 299), (300, 352, 421, 435), (364, 245, 300, 363), (363, 300, 435, 436), (367, 249, 246, 365, 437), (301, 438, 416, 347), (413, 366, 301, 248), (366, 439, 438, 301), (303, 369, 449, 311, 251), (440, 368, 253, 158, 252), (369, 303, 197, 196, 302), (304, 441, 500, 302), (370, 442, 441, 304), (306, 305, 502, 443), (368, 440, 499, 502, 305), (371, 306, 443, 444), (372, 307, 371, 445), (308, 372, 504, 373), (446, 447, 374, 373), (309, 374, 507, 375), (370, 310, 375, 448), (449, 376, 312, 204, 311), (500, 377, 258, 312, 376), (378, 450, 451, 313), (313, 451, 452, 314), (314, 452, 510, 379), (332, 316, 381, 453), (381, 380, 454, 455), (385, 384, 456, 383, 382, 457, 458), (321, 320, 385, 459), (386, 321, 459, 460), (386, 461, 520, 322), (323, 322, 520, 508, 387), (325, 463, 524, 390), (326, 379, 510, 464), (328, 394, 525, 465), (327, 466, 526, 393), (393, 431, 430, 394), (329, 396, 530, 467), (397, 329, 467, 468), (273, 398, 469, 530, 396), (324, 462, 582, 469, 398), (399, 404, 473, 330), (331, 330, 473, 471, 400), (399, 332, 453, 470), (333, 377, 500, 441), (402, 333, 441, 442), (400, 471, 403, 225, 334), (407, 337, 405, 474), (339, 476, 533, 406), (340, 407, 534, 477), (342, 409, 535, 476), (341, 477, 536, 408), (409, 408, 478, 479), (411, 338, 406, 475), (414, 481, 482, 345), (345, 482, 483, 346), (346, 483, 541, 415), (417, 416, 484, 485), (421, 420, 486, 419, 418, 487, 488), (353, 489, 551, 354), (423, 490, 489, 353), (355, 354, 551, 539, 424), (357, 493, 557, 427), (358, 415, 541, 494), (360, 431, 527, 495), (359, 496, 528, 430), (362, 433, 559, 497), (434, 362, 497, 498), (361, 491, 553, 559, 433), (363, 443, 502, 364), (436, 444, 443, 363), (366, 413, 480, 410), (439, 366, 410, 411), (437, 499, 440, 252, 367), (302, 500, 376, 449, 369), (445, 371, 444, 503), (372, 445, 563, 504), (373, 504, 564, 446), (505, 506, 447, 446), (374, 447, 567, 507), (375, 507, 568, 448), (448, 501, 442, 370), (450, 378, 387, 508, 509), (453, 381, 455, 511), (454, 380, 395, 512), (455, 454, 513, 514), (401, 515, 457, 382), (458, 457, 517, 518), (459, 385, 458, 516), (461, 386, 460, 519), (462, 388, 522, 521), (388, 389, 523, 522), (389, 390, 524, 523), (391, 465, 584, 463), (392, 464, 585, 466), (431, 393, 526, 527), (528, 525, 394, 430), (397, 529, 512, 395), (468, 531, 529, 397), (404, 399, 470, 405), (402, 532, 515, 401), (442, 501, 532, 402), (405, 470, 573, 474), (406, 533, 562, 475), (407, 474, 573, 534), (409, 479, 593, 535), (408, 536, 575, 478), (537, 538, 479, 478), (411, 475, 562, 439), (412, 472, 343, 282, 480), (481, 414, 424, 539, 540), (422, 417, 485, 542), (484, 416, 438, 543), (485, 484, 544, 545), (432, 546, 487, 418), (488, 487, 548, 549), (435, 421, 488, 547), (423, 422, 542, 550), (490, 423, 550, 552), (356, 492, 606, 553, 491), (492, 425, 555, 554), (425, 426, 556, 555), (426, 427, 557, 556), (428, 495, 608, 493), (429, 494, 609, 496), (434, 558, 546, 432), (498, 560, 558, 434), (436, 435, 547, 561), (444, 436, 561, 503), (439, 562, 543, 438), (499, 437, 365, 364, 502), (445, 503, 561, 563), (446, 564, 602, 505), (506, 505, 565, 566), (447, 506, 576, 567), (448, 568, 532, 501), (509, 569, 615, 570, 450), (450, 570, 571, 451), (451, 571, 572, 452), (452, 572, 616, 510), (511, 573, 470, 453), (455, 514, 617, 511), (454, 512, 618, 513), (514, 513, 574, 575), (458, 518, 620, 516), (457, 515, 619, 517), (518, 517, 576, 577), (460, 459, 516, 578), (519, 460, 578, 579), (520, 461, 581, 580), (461, 519, 621, 581), (462, 521, 623, 583, 582), (463, 584, 626, 524), (464, 510, 616, 585), (465, 525, 589, 584), (466, 585, 586, 526), (527, 526, 586, 587), (588, 589, 525, 528), (530, 590, 591, 467), (467, 591, 592, 468), (468, 592, 632, 531), (476, 535, 633, 533), (477, 534, 617, 536), (575, 574, 537, 478), (538, 537, 594, 595), (596, 593, 479, 538), (540, 597, 638, 598, 481), (481, 598, 599, 482), (482, 599, 600, 483), (483, 600, 639, 541), (485, 545, 640, 542), (484, 543, 633, 544), (545, 544, 593, 596), (488, 549, 642, 547), (487, 546, 641, 548), (549, 548, 601, 602), (551, 489, 604, 603), (489, 490, 605, 604), (490, 552, 644, 605), (646, 607, 606, 492, 554), (493, 608, 649, 557), (494, 541, 639, 609), (495, 527, 587, 608), (496, 609, 588, 528), (559, 610, 611, 497), (497, 611, 612, 498), (498, 612, 651, 560), (504, 563, 642, 564), (577, 576, 506, 566), (602, 601, 565, 505), (566, 565, 613, 614), (507, 567, 619, 568), (508, 520, 580, 569, 509), (511, 617, 534, 573), (512, 529, 631, 618), (514, 575, 536, 617), (513, 618, 634, 574), (515, 532, 568, 619), (518, 577, 652, 620), (517, 619, 567, 576), (516, 620, 660, 578), (519, 579, 661, 621), (521, 522, 624, 622), (522, 523, 625, 624), (523, 524, 626, 625), (587, 586, 627, 628), (629, 630, 589, 588), (529, 531, 632, 631), (590, 530, 469, 582, 583), (533, 633, 543, 562), (535, 593, 544, 633), (595, 635, 596, 538), (594, 537, 574, 634), (595, 594, 636, 637), (539, 551, 603, 597, 540), (542, 640, 643, 550), (545, 596, 635, 640), (546, 558, 650, 641), (549, 602, 564, 642), (548, 641, 653, 601), (547, 642, 563, 561), (550, 643, 644, 552), (614, 652, 577, 566), (613, 565, 601, 653), (614, 613, 654, 655), (584, 589, 630, 626), (585, 616, 627, 586), (628, 649, 608, 587), (628, 627, 659, 665), (609, 639, 629, 588), (666, 667, 630, 629), (635, 595, 637, 671), (634, 672, 636, 594), (637, 636, 673, 674), (604, 605, 680, 679), (605, 644, 696, 680), (610, 559, 553, 606, 607), (647, 645, 554, 555), (701, 681, 646, 554, 645), (607, 646, 681, 682, 610), (648, 647, 555, 556), (649, 648, 556, 557), (651, 650, 558, 560), (610, 682, 683, 611), (611, 683, 684, 612), (612, 684, 702, 651), (652, 614, 655, 685), (653, 686, 654, 613), (655, 654, 687, 688), (656, 689, 657, 570, 615), (656, 615, 569, 580, 662), (658, 571, 570, 657), (659, 572, 571, 658), (627, 616, 572, 659), (618, 631, 672, 634), (620, 652, 685, 660), (661, 579, 578, 660), (621, 661, 703, 690), (663, 662, 580, 581), (690, 663, 581, 621), (622, 624, 693, 691), (692, 664, 623, 521, 622), (668, 590, 583, 623, 664), (624, 625, 667, 693), (625, 626, 630, 667), (628, 665, 648, 649), (665, 659, 658, 694), (629, 639, 600, 666), (677, 693, 667, 666), (631, 632, 695, 672), (669, 591, 590, 668), (670, 592, 591, 669), (695, 632, 592, 670), (671, 637, 674, 696), (673, 636, 672, 695), (674, 673, 697, 698), (640, 635, 671, 643), (675, 638, 597, 603, 678), (676, 598, 638, 675, 699), (677, 599, 598, 676), (666, 600, 599, 677), (641, 650, 686, 653), (643, 671, 696, 644), (679, 678, 603, 604), (645, 647, 694, 700), (647, 648, 665, 694), (650, 651, 702, 686), (688, 703, 685, 655), (687, 654, 686, 702), (688, 687, 704, 705), (689, 656, 662, 706), (689, 707, 700, 657), (694, 658, 657, 700), (660, 685, 703, 661), (662, 663, 708, 706), (663, 690, 705, 708), (709, 692, 622, 691), (676, 691, 693, 677), (668, 710, 711, 669), (669, 711, 697, 670), (670, 697, 673, 695), (674, 698, 680, 696), (698, 697, 711, 712), (699, 675, 678, 713), (691, 676, 699, 709), (678, 679, 712, 713), (679, 680, 698, 712), (707, 701, 645, 700), (681, 701, 707, 714, 682), (682, 714, 715, 683), (683, 715, 704, 684), (688, 705, 690, 703), (687, 702, 684, 704), (705, 704, 715, 708), (706, 714, 707, 689), (710, 668, 664, 692, 709), (712, 711, 710, 713), (709, 699, 713, 710), (708, 715, 714, 706), (456, 384, 319, 265, 264, 288, 287, 350, 419, 486), (263, 262, 318, 383, 456, 486, 420, 351, 290, 289), (264, 263, 289, 288)])
me_cube_003.use_remesh_preserve_volume = False
me_cube_003.use_remesh_preserve_attributes = False
me_cube_003.use_mirror_vertex_groups = False
me_cube_003.update()

# ---- objects
ob_cube_000 = bpy.data.objects.new('Cube.000', me_cube_003)
ob_lamp = bpy.data.objects.new('Lamp', light_lamp)
ob_camera = bpy.data.objects.new('Camera', cam_camera)

# ---- transforms, parenting, visibility, modifiers, constraints
ob_cube_000.location = (0.0, 0.0, 0.0)
ob_cube_000.rotation_euler = (0.0, -0.0, 3.142)
ob_cube_000.scale = (1.0, 3.0, 1.0)
ob_cube_000.lineart.crease_threshold = 0.0
ob_lamp.location = (4.076, 1.005, 5.904)
ob_lamp.rotation_euler = (0.6503, 0.05522, 1.866)
ob_lamp.lock_rotations_4d = False
ob_lamp.empty_display_type = 'ARROWS'
ob_lamp.color = (0.0, 0.0, 0.0, 0.0)
ob_lamp.lineart.crease_threshold = 0.0
ob_camera.location = (7.481, -6.508, 5.344)
ob_camera.rotation_euler = (1.109, 0.0, 0.8149)
ob_camera.lock_rotations_4d = False
ob_camera.empty_display_type = 'ARROWS'
ob_camera.color = (0.0, 0.0, 0.0, 0.0)
ob_camera.display_type = 'WIRE'
ob_camera.lineart.crease_threshold = 0.0

# ---- collection membership
col_collection_1.objects.link(ob_cube_000)
col_collection_1.objects.link(ob_lamp)
col_collection_1.objects.link(ob_camera)

# ---- scene / render settings (as saved in the file)
scene.camera = ob_camera
scene.frame_start = 1; scene.frame_end = 250; scene.frame_set(2)
scene.render.engine = 'BLENDER_EEVEE_NEXT'
scene.render.resolution_percentage = 50
scene.render.dither_intensity = 0.0
scene.cycles.use_denoising = False
scene.cycles.samples = 128
scene.cycles.sampling_pattern = 'TABULATED_SOBOL'
scene.cycles.light_sampling_threshold = 0.0
scene.cycles.use_adaptive_sampling = False
scene.cycles.use_light_tree = False
scene.cycles.blur_glossy = 0.0
scene.cycles.sample_clamp_indirect = 0.0
scene.view_settings.view_transform = 'Standard'
bpy.context.view_layer.update()
